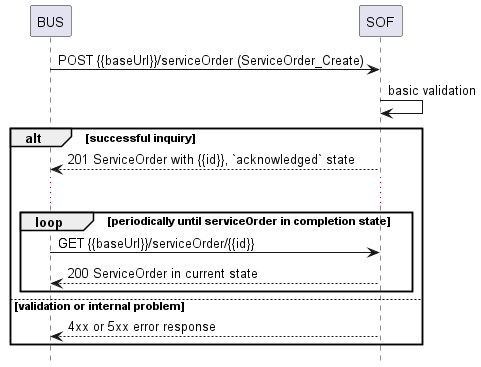

The diagram above was rendered by PlantUML. Its source (embedded in the PNG):
@startuml
hide footbox

participant BUS
participant SOF


BUS -> SOF : POST {{baseUrl}}/serviceOrder (ServiceOrder_Create)
SOF -> SOF : basic validation

alt successful inquiry
  SOF --> BUS : 201 ServiceOrder with {{id}}, `acknowledged` state
  
  ...

  loop periodically until serviceOrder in completion state
      BUS -> SOF :   GET {{baseUrl}}/serviceOrder/{{id}}
      return 200 ServiceOrder in current state
  end

else validation or internal problem
  SOF --> BUS : 4xx or 5xx error response
end


@enduml